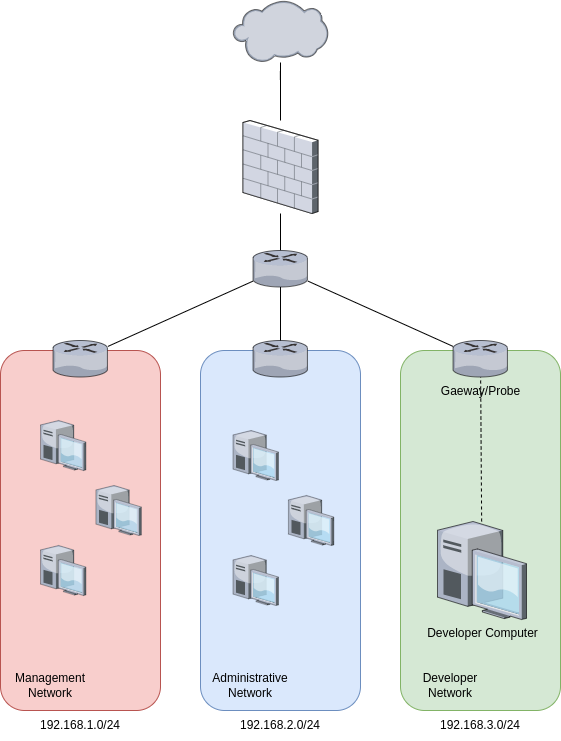

The diagram above was exported from draw.io. Its source (the exported page's mxGraphModel, read from the mxfile embedded in the PNG):
<mxGraphModel dx="1364" dy="843" grid="1" gridSize="10" guides="1" tooltips="1" connect="1" arrows="1" fold="1" page="1" pageScale="1" pageWidth="827" pageHeight="1169" math="0" shadow="0">
  <root>
    <mxCell id="0" />
    <mxCell id="1" parent="0" />
    <mxCell id="U9zCV7Z_et4NUMZOycFm-10" value="" style="rounded=1;whiteSpace=wrap;html=1;fillColor=#f8cecc;strokeColor=#b85450;" parent="1" vertex="1">
      <mxGeometry x="160" y="480" width="160" height="360" as="geometry" />
    </mxCell>
    <mxCell id="U9zCV7Z_et4NUMZOycFm-9" value="" style="rounded=1;whiteSpace=wrap;html=1;fillColor=#dae8fc;strokeColor=#6c8ebf;" parent="1" vertex="1">
      <mxGeometry x="360" y="480" width="160" height="360" as="geometry" />
    </mxCell>
    <mxCell id="U9zCV7Z_et4NUMZOycFm-8" value="" style="rounded=1;whiteSpace=wrap;html=1;fillColor=#d5e8d4;strokeColor=#82b366;" parent="1" vertex="1">
      <mxGeometry x="560" y="480" width="160" height="360" as="geometry" />
    </mxCell>
    <mxCell id="U9zCV7Z_et4NUMZOycFm-1" value="" style="verticalLabelPosition=bottom;sketch=0;aspect=fixed;html=1;verticalAlign=top;strokeColor=none;align=center;outlineConnect=0;shape=mxgraph.citrix.firewall;" parent="1" vertex="1">
      <mxGeometry x="402.5" y="250" width="75" height="93" as="geometry" />
    </mxCell>
    <mxCell id="U9zCV7Z_et4NUMZOycFm-2" value="I" style="verticalLabelPosition=bottom;sketch=0;aspect=fixed;html=1;verticalAlign=top;strokeColor=none;align=center;outlineConnect=0;shape=mxgraph.citrix.cloud;" parent="1" vertex="1">
      <mxGeometry x="392.5" y="130" width="95" height="62" as="geometry" />
    </mxCell>
    <mxCell id="U9zCV7Z_et4NUMZOycFm-3" value="Developer Computer" style="verticalLabelPosition=bottom;sketch=0;aspect=fixed;html=1;verticalAlign=top;strokeColor=none;align=center;outlineConnect=0;shape=mxgraph.citrix.desktop;" parent="1" vertex="1">
      <mxGeometry x="597" y="651" width="89" height="98" as="geometry" />
    </mxCell>
    <mxCell id="U9zCV7Z_et4NUMZOycFm-5" value="Gaeway/Probe" style="verticalLabelPosition=bottom;sketch=0;aspect=fixed;html=1;verticalAlign=top;strokeColor=none;align=center;outlineConnect=0;shape=mxgraph.citrix.router;" parent="1" vertex="1">
      <mxGeometry x="612.5" y="470" width="55" height="36.5" as="geometry" />
    </mxCell>
    <mxCell id="U9zCV7Z_et4NUMZOycFm-6" value="" style="verticalLabelPosition=bottom;sketch=0;aspect=fixed;html=1;verticalAlign=top;strokeColor=none;align=center;outlineConnect=0;shape=mxgraph.citrix.router;" parent="1" vertex="1">
      <mxGeometry x="412.5" y="470" width="55" height="36.5" as="geometry" />
    </mxCell>
    <mxCell id="U9zCV7Z_et4NUMZOycFm-7" value="" style="verticalLabelPosition=bottom;sketch=0;aspect=fixed;html=1;verticalAlign=top;strokeColor=none;align=center;outlineConnect=0;shape=mxgraph.citrix.router;" parent="1" vertex="1">
      <mxGeometry x="212.5" y="470" width="55" height="36.5" as="geometry" />
    </mxCell>
    <mxCell id="U9zCV7Z_et4NUMZOycFm-11" value="Management Network" style="text;html=1;strokeColor=none;fillColor=none;align=center;verticalAlign=middle;whiteSpace=wrap;rounded=0;" parent="1" vertex="1">
      <mxGeometry x="180" y="800" width="60" height="30" as="geometry" />
    </mxCell>
    <mxCell id="U9zCV7Z_et4NUMZOycFm-12" value="Administrative Network" style="text;html=1;strokeColor=none;fillColor=none;align=center;verticalAlign=middle;whiteSpace=wrap;rounded=0;" parent="1" vertex="1">
      <mxGeometry x="380" y="800" width="60" height="30" as="geometry" />
    </mxCell>
    <mxCell id="U9zCV7Z_et4NUMZOycFm-13" value="Developer Network" style="text;html=1;strokeColor=none;fillColor=none;align=center;verticalAlign=middle;whiteSpace=wrap;rounded=0;" parent="1" vertex="1">
      <mxGeometry x="580" y="800" width="60" height="30" as="geometry" />
    </mxCell>
    <mxCell id="U9zCV7Z_et4NUMZOycFm-14" value="" style="verticalLabelPosition=bottom;sketch=0;aspect=fixed;html=1;verticalAlign=top;strokeColor=none;align=center;outlineConnect=0;shape=mxgraph.citrix.desktop;" parent="1" vertex="1">
      <mxGeometry x="392.5" y="560" width="45.41" height="50" as="geometry" />
    </mxCell>
    <mxCell id="U9zCV7Z_et4NUMZOycFm-15" value="" style="verticalLabelPosition=bottom;sketch=0;aspect=fixed;html=1;verticalAlign=top;strokeColor=none;align=center;outlineConnect=0;shape=mxgraph.citrix.desktop;" parent="1" vertex="1">
      <mxGeometry x="447.91" y="625" width="45.41" height="50" as="geometry" />
    </mxCell>
    <mxCell id="U9zCV7Z_et4NUMZOycFm-16" value="" style="verticalLabelPosition=bottom;sketch=0;aspect=fixed;html=1;verticalAlign=top;strokeColor=none;align=center;outlineConnect=0;shape=mxgraph.citrix.desktop;" parent="1" vertex="1">
      <mxGeometry x="392.5" y="685" width="45.41" height="50" as="geometry" />
    </mxCell>
    <mxCell id="U9zCV7Z_et4NUMZOycFm-17" value="" style="verticalLabelPosition=bottom;sketch=0;aspect=fixed;html=1;verticalAlign=top;strokeColor=none;align=center;outlineConnect=0;shape=mxgraph.citrix.desktop;" parent="1" vertex="1">
      <mxGeometry x="200" y="550" width="45.41" height="50" as="geometry" />
    </mxCell>
    <mxCell id="U9zCV7Z_et4NUMZOycFm-18" value="" style="verticalLabelPosition=bottom;sketch=0;aspect=fixed;html=1;verticalAlign=top;strokeColor=none;align=center;outlineConnect=0;shape=mxgraph.citrix.desktop;" parent="1" vertex="1">
      <mxGeometry x="255.41000000000003" y="615" width="45.41" height="50" as="geometry" />
    </mxCell>
    <mxCell id="U9zCV7Z_et4NUMZOycFm-19" value="" style="verticalLabelPosition=bottom;sketch=0;aspect=fixed;html=1;verticalAlign=top;strokeColor=none;align=center;outlineConnect=0;shape=mxgraph.citrix.desktop;" parent="1" vertex="1">
      <mxGeometry x="200" y="675" width="45.41" height="50" as="geometry" />
    </mxCell>
    <mxCell id="U9zCV7Z_et4NUMZOycFm-20" value="192.168.3.0/24" style="text;html=1;strokeColor=none;fillColor=none;align=center;verticalAlign=middle;whiteSpace=wrap;rounded=0;" parent="1" vertex="1">
      <mxGeometry x="610" y="840" width="60" height="30" as="geometry" />
    </mxCell>
    <mxCell id="U9zCV7Z_et4NUMZOycFm-21" value="192.168.2.0/24" style="text;html=1;strokeColor=none;fillColor=none;align=center;verticalAlign=middle;whiteSpace=wrap;rounded=0;" parent="1" vertex="1">
      <mxGeometry x="410" y="840" width="60" height="30" as="geometry" />
    </mxCell>
    <mxCell id="U9zCV7Z_et4NUMZOycFm-22" value="192.168.1.0/24" style="text;html=1;strokeColor=none;fillColor=none;align=center;verticalAlign=middle;whiteSpace=wrap;rounded=0;" parent="1" vertex="1">
      <mxGeometry x="210" y="840" width="60" height="30" as="geometry" />
    </mxCell>
    <mxCell id="U9zCV7Z_et4NUMZOycFm-23" value="" style="endArrow=none;html=1;rounded=0;" parent="1" source="U9zCV7Z_et4NUMZOycFm-7" target="U9zCV7Z_et4NUMZOycFm-29" edge="1">
      <mxGeometry width="50" height="50" relative="1" as="geometry">
        <mxPoint x="270" y="430" as="sourcePoint" />
        <mxPoint x="440" y="480" as="targetPoint" />
      </mxGeometry>
    </mxCell>
    <mxCell id="U9zCV7Z_et4NUMZOycFm-26" value="" style="endArrow=none;html=1;rounded=0;startArrow=none;" parent="1" source="U9zCV7Z_et4NUMZOycFm-29" target="U9zCV7Z_et4NUMZOycFm-1" edge="1">
      <mxGeometry width="50" height="50" relative="1" as="geometry">
        <mxPoint x="440" y="440" as="sourcePoint" />
        <mxPoint x="440" y="480" as="targetPoint" />
      </mxGeometry>
    </mxCell>
    <mxCell id="U9zCV7Z_et4NUMZOycFm-27" value="" style="endArrow=none;html=1;rounded=0;" parent="1" source="U9zCV7Z_et4NUMZOycFm-5" target="U9zCV7Z_et4NUMZOycFm-29" edge="1">
      <mxGeometry width="50" height="50" relative="1" as="geometry">
        <mxPoint x="390" y="530" as="sourcePoint" />
        <mxPoint x="440" y="480" as="targetPoint" />
      </mxGeometry>
    </mxCell>
    <mxCell id="U9zCV7Z_et4NUMZOycFm-28" value="" style="endArrow=none;html=1;rounded=0;" parent="1" source="U9zCV7Z_et4NUMZOycFm-1" target="U9zCV7Z_et4NUMZOycFm-2" edge="1">
      <mxGeometry width="50" height="50" relative="1" as="geometry">
        <mxPoint x="352.5" y="260" as="sourcePoint" />
        <mxPoint x="402.5" y="210" as="targetPoint" />
      </mxGeometry>
    </mxCell>
    <mxCell id="U9zCV7Z_et4NUMZOycFm-30" value="" style="endArrow=none;html=1;rounded=0;" parent="1" source="U9zCV7Z_et4NUMZOycFm-6" target="U9zCV7Z_et4NUMZOycFm-29" edge="1">
      <mxGeometry width="50" height="50" relative="1" as="geometry">
        <mxPoint x="440" y="470" as="sourcePoint" />
        <mxPoint x="440" y="390" as="targetPoint" />
      </mxGeometry>
    </mxCell>
    <mxCell id="U9zCV7Z_et4NUMZOycFm-29" value="" style="verticalLabelPosition=bottom;sketch=0;aspect=fixed;html=1;verticalAlign=top;strokeColor=none;align=center;outlineConnect=0;shape=mxgraph.citrix.router;" parent="1" vertex="1">
      <mxGeometry x="412.5" y="380" width="55" height="36.5" as="geometry" />
    </mxCell>
    <mxCell id="FaX5mkHaNY-3u_G120Ta-2" value="" style="endArrow=none;html=1;rounded=0;dashed=1;" parent="1" source="U9zCV7Z_et4NUMZOycFm-3" target="U9zCV7Z_et4NUMZOycFm-5" edge="1">
      <mxGeometry width="50" height="50" relative="1" as="geometry">
        <mxPoint x="640" y="563.5" as="sourcePoint" />
        <mxPoint x="510" y="510" as="targetPoint" />
      </mxGeometry>
    </mxCell>
  </root>
</mxGraphModel>